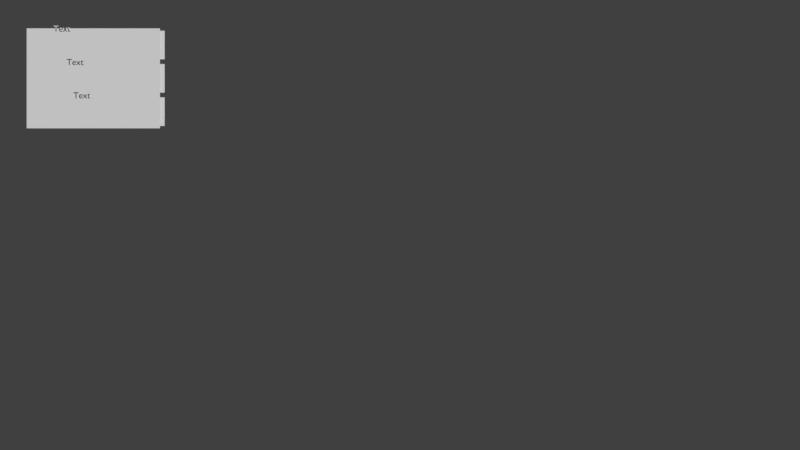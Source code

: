 # Source: Resource_Bars.blend  (saved by Blender 2.77.0; exported with 4.5.12 LTS)
import bpy
from mathutils import Matrix  # noqa: F401  (used for matrix-valued properties, if any)

bpy.ops.wm.read_factory_settings(use_empty=True)
scene = bpy.context.scene
scene.name = 'Scene'

# ---- collections
col_collection_1 = bpy.data.collections.new('Collection 1'); scene.collection.children.link(col_collection_1)

# ---- materials (node trees are filled in below, after node groups)
mat_resourcecover = bpy.data.materials.new('ResourceCover')
mat_resourcecover.alpha_threshold = 0.0
mat_resourcecover.use_transparent_shadow = False
mat_resourcecover.roughness = 0.5
mat_resourcebar = bpy.data.materials.new('ResourceBar')
mat_resourcebar.alpha_threshold = 0.0
mat_resourcebar.use_transparent_shadow = False
mat_resourcebar.roughness = 0.5
mat_clayresourcebar = bpy.data.materials.new('ClayResourceBar')
mat_clayresourcebar.alpha_threshold = 0.0
mat_clayresourcebar.use_transparent_shadow = False
mat_clayresourcebar.diffuse_color = (0.281, 0.06959, 0.0239, 1.0)
mat_clayresourcebar.roughness = 0.5
mat_leafresourcebar = bpy.data.materials.new('LeafResourceBar')
mat_leafresourcebar.alpha_threshold = 0.0
mat_leafresourcebar.use_transparent_shadow = False
mat_leafresourcebar.diffuse_color = (0.5372, 0.7545, 0.8, 1.0)
mat_leafresourcebar.roughness = 0.5
mat_honeyresourcebar = bpy.data.materials.new('HoneyResourceBar')
mat_honeyresourcebar.alpha_threshold = 0.0
mat_honeyresourcebar.use_transparent_shadow = False
mat_honeyresourcebar.diffuse_color = (0.6818, 0.8, 0.2602, 1.0)
mat_honeyresourcebar.roughness = 0.5

# ---- material node trees

# ---- world
world_world = bpy.data.worlds.new('World'); scene.world = world_world
world_world.color = (0.05088, 0.05088, 0.05088)
world_world.use_sun_shadow = False
world_world.sun_shadow_jitter_overblur = 0.0
world_world.cycles.sampling_method = 'MANUAL'

# ---- cameras
cam_camera = bpy.data.cameras.new('Camera')
cam_camera.type = 'ORTHO'
cam_camera.clip_end = 100.0
cam_camera.lens = 35.0
cam_camera.sensor_width = 32.0
cam_camera.sensor_height = 18.0
cam_camera.display_size = 2.0
cam_camera.dof.focus_distance = 0.0
cam_camera.dof.aperture_fstop = 128.0
cam_camera.dof.aperture_blades = 6

# ---- meshes
me_resourcecover_002 = bpy.data.meshes.new('ResourceCover.002')
me_resourcecover_002.from_pydata([(1.023e-08, -0.1166, -2.76e-06), (0.25, -0.1166, -2.76e-06), (1.023e-08, 0.8834, -2.76e-06), (0.25, 0.8834, -2.76e-06)], [], [(0, 1, 3, 2)])
_uv = me_resourcecover_002.uv_layers.new(name='UVMap')
_uv.uv.foreach_set('vector', [0.9844, 0.9805, 0.0625, 0.9805, 0.0625, 0.003906, 0.9844, 0.003906])
me_resourcecover_002.materials.append(mat_resourcecover)
me_resourcecover_002.use_remesh_preserve_volume = False
me_resourcecover_002.use_remesh_preserve_attributes = False
me_resourcecover_002.use_mirror_vertex_groups = False
me_resourcecover_002.update()
me_resourcebar_002 = bpy.data.meshes.new('ResourceBar.002')
me_resourcebar_002.from_pydata([(-0.25, 0.0, 0.0), (0.0, 0.0, 0.0), (-0.25, 1.0, 0.0), (0.0, 1.0, 0.0)], [], [(0, 1, 3, 2)])
_uv = me_resourcebar_002.uv_layers.new(name='UVMap')
_uv.uv.foreach_set('vector', [0.03125, 0.0, 0.9803, 0.0, 0.9803, 0.9844, 0.03125, 0.9844])
me_resourcebar_002.materials.append(mat_resourcebar)
me_resourcebar_002.use_remesh_preserve_volume = False
me_resourcebar_002.use_remesh_preserve_attributes = False
me_resourcebar_002.use_mirror_vertex_groups = False
me_resourcebar_002.update()
me_resource_002 = bpy.data.meshes.new('Resource.002')
me_resource_002.from_pydata([(-0.125, -0.5, 0.0), (0.125, -0.5, 0.0), (-0.125, 0.5, 0.0), (0.125, 0.5, 0.0)], [], [(0, 1, 3, 2)])
_uv = me_resource_002.uv_layers.new(name='UVMap')
_uv.uv.foreach_set('vector', [0.0, 0.0, 1.0, 0.0, 1.0, 1.0, 0.0, 1.0])
me_resource_002.materials.append(mat_clayresourcebar)
me_resource_002.use_remesh_preserve_volume = False
me_resource_002.use_remesh_preserve_attributes = False
me_resource_002.use_mirror_vertex_groups = False
me_resource_002.update()
me_resource_001 = bpy.data.meshes.new('Resource.001')
me_resource_001.from_pydata([(-0.125, -0.5, 0.0), (0.125, -0.5, 0.0), (-0.125, 0.5, 0.0), (0.125, 0.5, 0.0)], [], [(0, 1, 3, 2)])
_uv = me_resource_001.uv_layers.new(name='UVMap')
_uv.uv.foreach_set('vector', [0.0, 0.0, 1.0, 0.0, 1.0, 1.0, 0.0, 1.0])
me_resource_001.materials.append(mat_leafresourcebar)
me_resource_001.use_remesh_preserve_volume = False
me_resource_001.use_remesh_preserve_attributes = False
me_resource_001.use_mirror_vertex_groups = False
me_resource_001.update()
me_resourcebar_001 = bpy.data.meshes.new('ResourceBar.001')
me_resourcebar_001.from_pydata([(-0.25, 0.0, 0.0), (0.0, 0.0, 0.0), (-0.25, 1.0, 0.0), (0.0, 1.0, 0.0)], [], [(0, 1, 3, 2)])
_uv = me_resourcebar_001.uv_layers.new(name='UVMap')
_uv.uv.foreach_set('vector', [0.03125, 0.0, 0.9803, 0.0, 0.9803, 0.9844, 0.03125, 0.9844])
me_resourcebar_001.materials.append(mat_resourcebar)
me_resourcebar_001.use_remesh_preserve_volume = False
me_resourcebar_001.use_remesh_preserve_attributes = False
me_resourcebar_001.use_mirror_vertex_groups = False
me_resourcebar_001.update()
me_resourcecover_001 = bpy.data.meshes.new('ResourceCover.001')
me_resourcecover_001.from_pydata([(1.023e-08, -0.1166, -2.76e-06), (0.25, -0.1166, -2.76e-06), (1.023e-08, 0.8834, -2.76e-06), (0.25, 0.8834, -2.76e-06)], [], [(0, 1, 3, 2)])
_uv = me_resourcecover_001.uv_layers.new(name='UVMap')
_uv.uv.foreach_set('vector', [0.9844, 0.9805, 0.0625, 0.9805, 0.0625, 0.003906, 0.9844, 0.003906])
me_resourcecover_001.materials.append(mat_resourcecover)
me_resourcecover_001.use_remesh_preserve_volume = False
me_resourcecover_001.use_remesh_preserve_attributes = False
me_resourcecover_001.use_mirror_vertex_groups = False
me_resourcecover_001.update()
me_resourcecover = bpy.data.meshes.new('ResourceCover')
me_resourcecover.from_pydata([(1.023e-08, -0.1166, -2.76e-06), (0.25, -0.1166, -2.76e-06), (1.023e-08, 0.8834, -2.76e-06), (0.25, 0.8834, -2.76e-06)], [], [(0, 1, 3, 2)])
_uv = me_resourcecover.uv_layers.new(name='UVMap')
_uv.uv.foreach_set('vector', [0.9844, 0.9805, 0.0625, 0.9805, 0.0625, 0.003906, 0.9844, 0.003906])
me_resourcecover.materials.append(mat_resourcecover)
me_resourcecover.use_remesh_preserve_volume = False
me_resourcecover.use_remesh_preserve_attributes = False
me_resourcecover.use_mirror_vertex_groups = False
me_resourcecover.update()
me_resourcebar = bpy.data.meshes.new('ResourceBar')
me_resourcebar.from_pydata([(-0.25, 0.0, 0.0), (0.0, 0.0, 0.0), (-0.25, 1.0, 0.0), (0.0, 1.0, 0.0)], [], [(0, 1, 3, 2)])
_uv = me_resourcebar.uv_layers.new(name='UVMap')
_uv.uv.foreach_set('vector', [0.03125, 0.0, 0.9803, 0.0, 0.9803, 0.9844, 0.03125, 0.9844])
me_resourcebar.materials.append(mat_resourcebar)
me_resourcebar.use_remesh_preserve_volume = False
me_resourcebar.use_remesh_preserve_attributes = False
me_resourcebar.use_mirror_vertex_groups = False
me_resourcebar.update()
me_resource = bpy.data.meshes.new('Resource')
me_resource.from_pydata([(-0.125, -0.5, 0.0), (0.125, -0.5, 0.0), (-0.125, 0.5, 0.0), (0.125, 0.5, 0.0)], [], [(0, 1, 3, 2)])
_uv = me_resource.uv_layers.new(name='UVMap')
_uv.uv.foreach_set('vector', [0.0, 0.0, 1.0, 0.0, 1.0, 1.0, 0.0, 1.0])
me_resource.materials.append(mat_honeyresourcebar)
me_resource.use_remesh_preserve_volume = False
me_resource.use_remesh_preserve_attributes = False
me_resource.use_mirror_vertex_groups = False
me_resource.update()

# ---- curves / text
txt_text_002 = bpy.data.curves.new('Text.002', 'FONT')
txt_text_002.dimensions = '2D'
txt_text_002.body = 'Text'
txt_text_002.use_path_clamp = True
txt_text_002.bevel_resolution = 0
txt_text_001 = bpy.data.curves.new('Text.001', 'FONT')
txt_text_001.dimensions = '2D'
txt_text_001.body = 'Text'
txt_text_001.use_path_clamp = True
txt_text_001.bevel_resolution = 0
txt_text = bpy.data.curves.new('Text', 'FONT')
txt_text.dimensions = '2D'
txt_text.body = 'Text'
txt_text.use_path_clamp = True
txt_text.bevel_resolution = 0

# ---- objects
ob_resourcemanager = bpy.data.objects.new('ResourceManager', None)
ob_honeyt = bpy.data.objects.new('HoneyT', txt_text_002)
ob_leavest = bpy.data.objects.new('LeavesT', txt_text_001)
ob_clayt = bpy.data.objects.new('ClayT', txt_text)
ob_resourcecoverclay = bpy.data.objects.new('ResourceCoverClay', me_resourcecover_002)
ob_resourcebarclay = bpy.data.objects.new('ResourceBarClay', me_resourcebar_002)
ob_resourceclay = bpy.data.objects.new('ResourceClay', me_resource_002)
ob_resourceleaves = bpy.data.objects.new('ResourceLeaves', me_resource_001)
ob_resourcebarleaves = bpy.data.objects.new('ResourceBarLeaves', me_resourcebar_001)
ob_resourcecoverleaves = bpy.data.objects.new('ResourceCoverLeaves', me_resourcecover_001)
ob_resourcecoverhoney = bpy.data.objects.new('ResourceCoverHoney', me_resourcecover)
ob_resourcebarhoney = bpy.data.objects.new('ResourceBarHoney', me_resourcebar)
ob_resourcehoney = bpy.data.objects.new('ResourceHoney', me_resource)
ob_camera = bpy.data.objects.new('Camera', cam_camera)

# ---- transforms, parenting, visibility, modifiers, constraints
ob_resourcemanager.location = (-2.3, 1.1, 0.0)
ob_resourcemanager.scale = (0.5, 0.5, 0.5)
ob_resourcemanager.empty_display_type = 'CUBE'
ob_resourcemanager.empty_image_offset = (0.0, 0.0)
ob_resourcemanager.lineart.crease_threshold = 0.0
ob_honeyt.parent = ob_resourcemanager
ob_honeyt.location = (-0.3, -0.3, 0.0)
ob_honeyt.scale = (0.132, 0.132, 0.132)
ob_honeyt.lineart.crease_threshold = 0.0
ob_leavest.parent = ob_resourcemanager
ob_leavest.location = (-0.4, 0.2, 0.0)
ob_leavest.scale = (0.132, 0.132, 0.132)
ob_leavest.lineart.crease_threshold = 0.0
ob_clayt.parent = ob_resourcemanager
ob_clayt.location = (-0.6, 0.7, 0.0)
ob_clayt.scale = (0.132, 0.132, 0.132)
ob_clayt.lineart.crease_threshold = 0.0
ob_resourcecoverclay.parent = ob_resourcemanager
ob_resourcecoverclay.location = (0.8571, 0.5, -0.1)
ob_resourcecoverclay.rotation_euler = (0.0, -0.0, 1.571)
ob_resourcecoverclay.scale = (0.86, 1.827, 1.0)
ob_resourcecoverclay.lineart.crease_threshold = 0.0
_m = ob_resourcecoverclay.modifiers.new('Mirror', 'MIRROR')
ob_resourcebarclay.parent = ob_resourcemanager
ob_resourcebarclay.location = (0.0, 0.5, 0.0)
ob_resourcebarclay.rotation_euler = (0.0, -0.0, -1.571)
ob_resourcebarclay.lineart.crease_threshold = 0.0
_m = ob_resourcebarclay.modifiers.new('Mirror', 'MIRROR')
_m.use_axis = (True, True, False)
ob_resourceclay.parent = ob_resourcemanager
ob_resourceclay.location = (0.0, 0.5, -0.2)
ob_resourceclay.rotation_euler = (0.0, -0.0, -1.571)
ob_resourceclay.scale = (0.91, 1.64, 1.0)
ob_resourceclay.lineart.crease_threshold = 0.0
ob_resourceleaves.parent = ob_resourcemanager
ob_resourceleaves.location = (0.0, 0.0, -0.2)
ob_resourceleaves.rotation_euler = (0.0, -0.0, -1.571)
ob_resourceleaves.scale = (0.91, 1.64, 1.0)
ob_resourceleaves.lineart.crease_threshold = 0.0
ob_resourcebarleaves.parent = ob_resourcemanager
ob_resourcebarleaves.location = (0.0, 0.0, 0.0)
ob_resourcebarleaves.rotation_euler = (0.0, -0.0, -1.571)
ob_resourcebarleaves.lineart.crease_threshold = 0.0
_m = ob_resourcebarleaves.modifiers.new('Mirror', 'MIRROR')
_m.use_axis = (True, True, False)
ob_resourcecoverleaves.parent = ob_resourcemanager
ob_resourcecoverleaves.location = (0.8571, 0.0, -0.1)
ob_resourcecoverleaves.rotation_euler = (0.0, -0.0, 1.571)
ob_resourcecoverleaves.scale = (0.86, 1.827, 1.0)
ob_resourcecoverleaves.lineart.crease_threshold = 0.0
_m = ob_resourcecoverleaves.modifiers.new('Mirror', 'MIRROR')
ob_resourcecoverhoney.parent = ob_resourcemanager
ob_resourcecoverhoney.location = (0.8571, -0.5, -0.1)
ob_resourcecoverhoney.rotation_euler = (0.0, -0.0, 1.571)
ob_resourcecoverhoney.scale = (0.86, 1.827, 1.0)
ob_resourcecoverhoney.lineart.crease_threshold = 0.0
_m = ob_resourcecoverhoney.modifiers.new('Mirror', 'MIRROR')
ob_resourcebarhoney.parent = ob_resourcemanager
ob_resourcebarhoney.location = (0.0, -0.5, 0.0)
ob_resourcebarhoney.rotation_euler = (0.0, -0.0, -1.571)
ob_resourcebarhoney.lineart.crease_threshold = 0.0
_m = ob_resourcebarhoney.modifiers.new('Mirror', 'MIRROR')
_m.use_axis = (True, True, False)
ob_resourcehoney.parent = ob_resourcemanager
ob_resourcehoney.location = (0.0, -0.5, -0.2)
ob_resourcehoney.rotation_euler = (0.0, -0.0, -1.571)
ob_resourcehoney.scale = (0.91, 1.64, 1.0)
ob_resourcehoney.lineart.crease_threshold = 0.0
ob_camera.location = (0.0, 0.0, 12.46)
ob_camera.lineart.crease_threshold = 0.0

# ---- collection membership
col_collection_1.objects.link(ob_resourcemanager)
col_collection_1.objects.link(ob_honeyt)
col_collection_1.objects.link(ob_leavest)
col_collection_1.objects.link(ob_clayt)
col_collection_1.objects.link(ob_resourcecoverclay)
col_collection_1.objects.link(ob_resourcebarclay)
col_collection_1.objects.link(ob_resourceclay)
col_collection_1.objects.link(ob_resourceleaves)
col_collection_1.objects.link(ob_resourcebarleaves)
col_collection_1.objects.link(ob_resourcecoverleaves)
col_collection_1.objects.link(ob_resourcecoverhoney)
col_collection_1.objects.link(ob_resourcebarhoney)
col_collection_1.objects.link(ob_resourcehoney)
col_collection_1.objects.link(ob_camera)

# ---- scene / render settings (as saved in the file)
scene.camera = ob_camera
scene.frame_start = 1; scene.frame_end = 50; scene.frame_set(0)
scene.render.engine = 'BLENDER_EEVEE_NEXT'
scene.render.resolution_percentage = 50
scene.render.dither_intensity = 0.0
scene.cycles.use_denoising = False
scene.cycles.samples = 128
scene.cycles.sampling_pattern = 'TABULATED_SOBOL'
scene.cycles.light_sampling_threshold = 0.0
scene.cycles.use_adaptive_sampling = False
scene.cycles.use_light_tree = False
scene.cycles.blur_glossy = 0.0
scene.cycles.sample_clamp_indirect = 0.0
scene.view_settings.view_transform = 'Standard'
bpy.context.view_layer.update()

# ---- added for rendering (the .blend has no usable light): sun
light_auto_sun = bpy.data.lights.new('AutoSun', 'SUN')
light_auto_sun.energy = 3.0
light_auto_sun.angle = 0.0523599
ob_auto_sun = bpy.data.objects.new('AutoSun', light_auto_sun)
scene.collection.objects.link(ob_auto_sun)
ob_auto_sun.rotation_euler = (0.872665, 0.174533, 0.523599)
bpy.context.view_layer.update()
